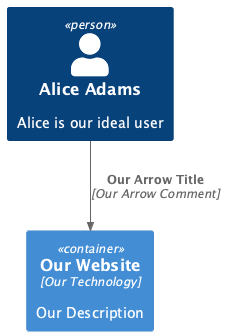

The diagram above was rendered by PlantUML. Its source (embedded in the PNG):
@startuml
!include <C4/C4_Container>
Person(personAlias, "Alice Adams", "Alice is our ideal user")
Container(containerAlias, "Our Website", "Our Technology", "Our Description")
Rel(personAlias, containerAlias, "Our Arrow Title", "Our Arrow Comment")
@enduml